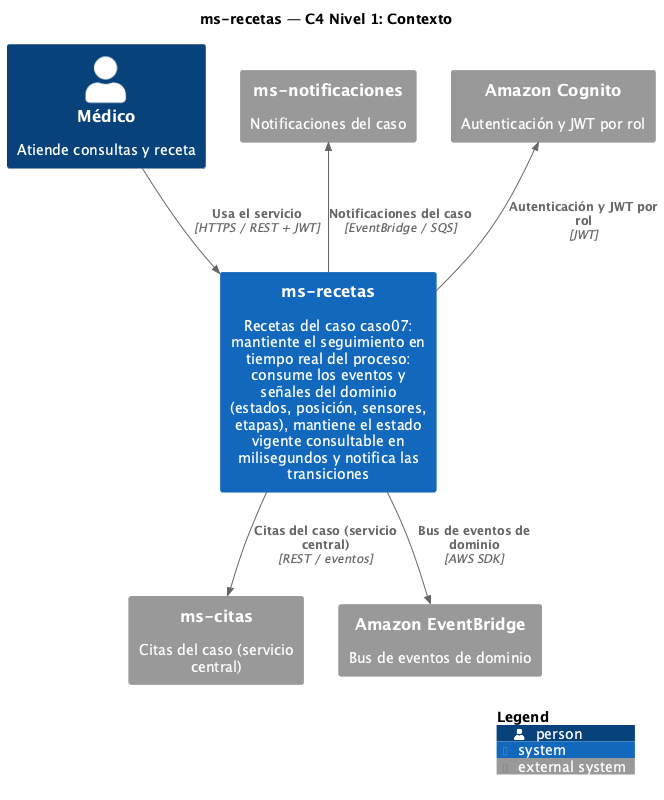

The diagram above was rendered by PlantUML. Its source (embedded in the PNG):
@startuml C4-1-Contexto
!include <C4/C4_Context>

title ms-recetas — C4 Nivel 1: Contexto

LAYOUT_WITH_LEGEND()

Person(actor, "Médico", "Atiende consultas y receta")
System(sys, "ms-recetas", "Recetas del caso caso07: mantiente el seguimiento en tiempo real del proceso: consume los eventos y señales del dominio (estados, posición, sensores, etapas), mantiene el estado vigente consultable en milisegundos y notifica las transiciones")

System_Ext(core, "ms-citas", "Citas del caso (servicio central)")
System_Ext(notif, "ms-notificaciones", "Notificaciones del caso")
System_Ext(cognito, "Amazon Cognito", "Autenticación y JWT por rol")
System_Ext(bus, "Amazon EventBridge", "Bus de eventos de dominio")

Rel(actor, sys, "Usa el servicio", "HTTPS / REST + JWT")
Rel(sys, core, "Citas del caso (servicio central)", "REST / eventos")
Rel_Back(notif, sys, "Notificaciones del caso", "EventBridge / SQS")
Rel_Back(cognito, sys, "Autenticación y JWT por rol", "JWT")
Rel(sys, bus, "Bus de eventos de dominio", "AWS SDK")

SHOW_LEGEND()
@enduml